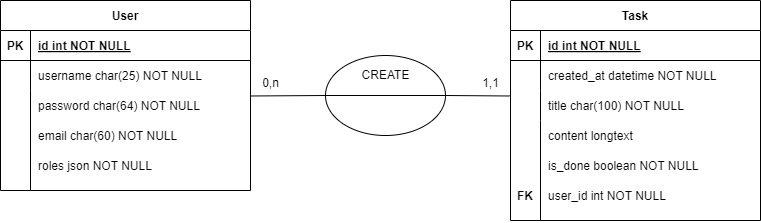

The diagram above was exported from draw.io. Its source (the exported page's mxGraphModel, read from the mxfile embedded in the PNG):
<mxGraphModel dx="1195" dy="622" grid="1" gridSize="10" guides="1" tooltips="1" connect="1" arrows="1" fold="1" page="1" pageScale="1" pageWidth="850" pageHeight="1100" math="0" shadow="0" extFonts="Permanent Marker^https://fonts.googleapis.com/css?family=Permanent+Marker">
  <root>
    <mxCell id="0" />
    <mxCell id="1" parent="0" />
    <mxCell id="C-vyLk0tnHw3VtMMgP7b-2" value="Task" style="shape=table;startSize=30;container=1;collapsible=1;childLayout=tableLayout;fixedRows=1;rowLines=0;fontStyle=1;align=center;resizeLast=1;" parent="1" vertex="1">
      <mxGeometry x="550" y="120" width="250" height="220" as="geometry" />
    </mxCell>
    <mxCell id="C-vyLk0tnHw3VtMMgP7b-3" value="" style="shape=partialRectangle;collapsible=0;dropTarget=0;pointerEvents=0;fillColor=none;points=[[0,0.5],[1,0.5]];portConstraint=eastwest;top=0;left=0;right=0;bottom=1;" parent="C-vyLk0tnHw3VtMMgP7b-2" vertex="1">
      <mxGeometry y="30" width="250" height="30" as="geometry" />
    </mxCell>
    <mxCell id="C-vyLk0tnHw3VtMMgP7b-4" value="PK" style="shape=partialRectangle;overflow=hidden;connectable=0;fillColor=none;top=0;left=0;bottom=0;right=0;fontStyle=1;" parent="C-vyLk0tnHw3VtMMgP7b-3" vertex="1">
      <mxGeometry width="30" height="30" as="geometry">
        <mxRectangle width="30" height="30" as="alternateBounds" />
      </mxGeometry>
    </mxCell>
    <mxCell id="C-vyLk0tnHw3VtMMgP7b-5" value="id int NOT NULL " style="shape=partialRectangle;overflow=hidden;connectable=0;fillColor=none;top=0;left=0;bottom=0;right=0;align=left;spacingLeft=6;fontStyle=5;" parent="C-vyLk0tnHw3VtMMgP7b-3" vertex="1">
      <mxGeometry x="30" width="220" height="30" as="geometry">
        <mxRectangle width="220" height="30" as="alternateBounds" />
      </mxGeometry>
    </mxCell>
    <mxCell id="C-vyLk0tnHw3VtMMgP7b-6" value="" style="shape=partialRectangle;collapsible=0;dropTarget=0;pointerEvents=0;fillColor=none;points=[[0,0.5],[1,0.5]];portConstraint=eastwest;top=0;left=0;right=0;bottom=0;" parent="C-vyLk0tnHw3VtMMgP7b-2" vertex="1">
      <mxGeometry y="60" width="250" height="30" as="geometry" />
    </mxCell>
    <mxCell id="C-vyLk0tnHw3VtMMgP7b-7" value="" style="shape=partialRectangle;overflow=hidden;connectable=0;fillColor=none;top=0;left=0;bottom=0;right=0;" parent="C-vyLk0tnHw3VtMMgP7b-6" vertex="1">
      <mxGeometry width="30" height="30" as="geometry">
        <mxRectangle width="30" height="30" as="alternateBounds" />
      </mxGeometry>
    </mxCell>
    <mxCell id="C-vyLk0tnHw3VtMMgP7b-8" value="created_at datetime NOT NULL" style="shape=partialRectangle;overflow=hidden;connectable=0;fillColor=none;top=0;left=0;bottom=0;right=0;align=left;spacingLeft=6;" parent="C-vyLk0tnHw3VtMMgP7b-6" vertex="1">
      <mxGeometry x="30" width="220" height="30" as="geometry">
        <mxRectangle width="220" height="30" as="alternateBounds" />
      </mxGeometry>
    </mxCell>
    <mxCell id="C-vyLk0tnHw3VtMMgP7b-9" value="" style="shape=partialRectangle;collapsible=0;dropTarget=0;pointerEvents=0;fillColor=none;points=[[0,0.5],[1,0.5]];portConstraint=eastwest;top=0;left=0;right=0;bottom=0;" parent="C-vyLk0tnHw3VtMMgP7b-2" vertex="1">
      <mxGeometry y="90" width="250" height="30" as="geometry" />
    </mxCell>
    <mxCell id="C-vyLk0tnHw3VtMMgP7b-10" value="" style="shape=partialRectangle;overflow=hidden;connectable=0;fillColor=none;top=0;left=0;bottom=0;right=0;" parent="C-vyLk0tnHw3VtMMgP7b-9" vertex="1">
      <mxGeometry width="30" height="30" as="geometry">
        <mxRectangle width="30" height="30" as="alternateBounds" />
      </mxGeometry>
    </mxCell>
    <mxCell id="C-vyLk0tnHw3VtMMgP7b-11" value="title char(100) NOT NULL" style="shape=partialRectangle;overflow=hidden;connectable=0;fillColor=none;top=0;left=0;bottom=0;right=0;align=left;spacingLeft=6;" parent="C-vyLk0tnHw3VtMMgP7b-9" vertex="1">
      <mxGeometry x="30" width="220" height="30" as="geometry">
        <mxRectangle width="220" height="30" as="alternateBounds" />
      </mxGeometry>
    </mxCell>
    <mxCell id="C-vyLk0tnHw3VtMMgP7b-23" value="User" style="shape=table;startSize=30;container=1;collapsible=1;childLayout=tableLayout;fixedRows=1;rowLines=0;fontStyle=1;align=center;resizeLast=1;" parent="1" vertex="1">
      <mxGeometry x="40" y="120" width="250" height="190" as="geometry" />
    </mxCell>
    <mxCell id="C-vyLk0tnHw3VtMMgP7b-24" value="" style="shape=partialRectangle;collapsible=0;dropTarget=0;pointerEvents=0;fillColor=none;points=[[0,0.5],[1,0.5]];portConstraint=eastwest;top=0;left=0;right=0;bottom=1;" parent="C-vyLk0tnHw3VtMMgP7b-23" vertex="1">
      <mxGeometry y="30" width="250" height="30" as="geometry" />
    </mxCell>
    <mxCell id="C-vyLk0tnHw3VtMMgP7b-25" value="PK" style="shape=partialRectangle;overflow=hidden;connectable=0;fillColor=none;top=0;left=0;bottom=0;right=0;fontStyle=1;" parent="C-vyLk0tnHw3VtMMgP7b-24" vertex="1">
      <mxGeometry width="30" height="30" as="geometry">
        <mxRectangle width="30" height="30" as="alternateBounds" />
      </mxGeometry>
    </mxCell>
    <mxCell id="C-vyLk0tnHw3VtMMgP7b-26" value="id int NOT NULL " style="shape=partialRectangle;overflow=hidden;connectable=0;fillColor=none;top=0;left=0;bottom=0;right=0;align=left;spacingLeft=6;fontStyle=5;" parent="C-vyLk0tnHw3VtMMgP7b-24" vertex="1">
      <mxGeometry x="30" width="220" height="30" as="geometry">
        <mxRectangle width="220" height="30" as="alternateBounds" />
      </mxGeometry>
    </mxCell>
    <mxCell id="C-vyLk0tnHw3VtMMgP7b-27" value="" style="shape=partialRectangle;collapsible=0;dropTarget=0;pointerEvents=0;fillColor=none;points=[[0,0.5],[1,0.5]];portConstraint=eastwest;top=0;left=0;right=0;bottom=0;" parent="C-vyLk0tnHw3VtMMgP7b-23" vertex="1">
      <mxGeometry y="60" width="250" height="30" as="geometry" />
    </mxCell>
    <mxCell id="C-vyLk0tnHw3VtMMgP7b-28" value="" style="shape=partialRectangle;overflow=hidden;connectable=0;fillColor=none;top=0;left=0;bottom=0;right=0;" parent="C-vyLk0tnHw3VtMMgP7b-27" vertex="1">
      <mxGeometry width="30" height="30" as="geometry">
        <mxRectangle width="30" height="30" as="alternateBounds" />
      </mxGeometry>
    </mxCell>
    <mxCell id="C-vyLk0tnHw3VtMMgP7b-29" value="username char(25) NOT NULL" style="shape=partialRectangle;overflow=hidden;connectable=0;fillColor=none;top=0;left=0;bottom=0;right=0;align=left;spacingLeft=6;" parent="C-vyLk0tnHw3VtMMgP7b-27" vertex="1">
      <mxGeometry x="30" width="220" height="30" as="geometry">
        <mxRectangle width="220" height="30" as="alternateBounds" />
      </mxGeometry>
    </mxCell>
    <mxCell id="GoYybHJ1Pi287NkhErSv-1" value="password char(64) NOT NULL" style="shape=partialRectangle;overflow=hidden;connectable=0;fillColor=none;top=0;left=0;bottom=0;right=0;align=left;spacingLeft=6;" vertex="1" parent="1">
      <mxGeometry x="70" y="210" width="220" height="30" as="geometry">
        <mxRectangle width="220" height="30" as="alternateBounds" />
      </mxGeometry>
    </mxCell>
    <mxCell id="GoYybHJ1Pi287NkhErSv-2" value="email char(60) NOT NULL" style="shape=partialRectangle;overflow=hidden;connectable=0;fillColor=none;top=0;left=0;bottom=0;right=0;align=left;spacingLeft=6;" vertex="1" parent="1">
      <mxGeometry x="70" y="240" width="220" height="30" as="geometry">
        <mxRectangle width="220" height="30" as="alternateBounds" />
      </mxGeometry>
    </mxCell>
    <mxCell id="GoYybHJ1Pi287NkhErSv-3" value="roles json NOT NULL" style="shape=partialRectangle;overflow=hidden;connectable=0;fillColor=none;top=0;left=0;bottom=0;right=0;align=left;spacingLeft=6;" vertex="1" parent="1">
      <mxGeometry x="70" y="270" width="220" height="30" as="geometry">
        <mxRectangle width="220" height="30" as="alternateBounds" />
      </mxGeometry>
    </mxCell>
    <mxCell id="GoYybHJ1Pi287NkhErSv-4" value="content longtext" style="shape=partialRectangle;overflow=hidden;connectable=0;fillColor=none;top=0;left=0;bottom=0;right=0;align=left;spacingLeft=6;" vertex="1" parent="1">
      <mxGeometry x="580" y="240" width="220" height="30" as="geometry">
        <mxRectangle width="220" height="30" as="alternateBounds" />
      </mxGeometry>
    </mxCell>
    <mxCell id="GoYybHJ1Pi287NkhErSv-5" value="is_done boolean NOT NULL" style="shape=partialRectangle;overflow=hidden;connectable=0;fillColor=none;top=0;left=0;bottom=0;right=0;align=left;spacingLeft=6;" vertex="1" parent="1">
      <mxGeometry x="580" y="270" width="220" height="30" as="geometry">
        <mxRectangle width="220" height="30" as="alternateBounds" />
      </mxGeometry>
    </mxCell>
    <mxCell id="GoYybHJ1Pi287NkhErSv-6" value="user_id int NOT NULL" style="shape=partialRectangle;overflow=hidden;connectable=0;fillColor=none;top=0;left=0;bottom=0;right=0;align=left;spacingLeft=6;" vertex="1" parent="1">
      <mxGeometry x="580" y="300" width="220" height="30" as="geometry">
        <mxRectangle width="220" height="30" as="alternateBounds" />
      </mxGeometry>
    </mxCell>
    <mxCell id="GoYybHJ1Pi287NkhErSv-7" value="FK" style="shape=partialRectangle;overflow=hidden;connectable=0;fillColor=none;top=0;left=0;bottom=0;right=0;fontStyle=1" vertex="1" parent="1">
      <mxGeometry x="550" y="300" width="30" height="30" as="geometry">
        <mxRectangle width="30" height="30" as="alternateBounds" />
      </mxGeometry>
    </mxCell>
    <mxCell id="GoYybHJ1Pi287NkhErSv-10" value="" style="endArrow=none;html=1;rounded=0;" edge="1" parent="1">
      <mxGeometry width="50" height="50" relative="1" as="geometry">
        <mxPoint x="580" y="340" as="sourcePoint" />
        <mxPoint x="580" y="240" as="targetPoint" />
      </mxGeometry>
    </mxCell>
    <mxCell id="GoYybHJ1Pi287NkhErSv-11" value="" style="endArrow=none;html=1;rounded=0;" edge="1" parent="1">
      <mxGeometry width="50" height="50" relative="1" as="geometry">
        <mxPoint x="70" y="310" as="sourcePoint" />
        <mxPoint x="70" y="210" as="targetPoint" />
      </mxGeometry>
    </mxCell>
    <mxCell id="GoYybHJ1Pi287NkhErSv-12" value="" style="ellipse;whiteSpace=wrap;html=1;" vertex="1" parent="1">
      <mxGeometry x="365" y="175" width="120" height="80" as="geometry" />
    </mxCell>
    <mxCell id="GoYybHJ1Pi287NkhErSv-13" value="" style="endArrow=none;html=1;rounded=0;entryX=1;entryY=0.5;entryDx=0;entryDy=0;exitX=0;exitY=0.5;exitDx=0;exitDy=0;" edge="1" parent="1" source="GoYybHJ1Pi287NkhErSv-12" target="GoYybHJ1Pi287NkhErSv-12">
      <mxGeometry width="50" height="50" relative="1" as="geometry">
        <mxPoint x="350" y="280" as="sourcePoint" />
        <mxPoint x="400" y="230" as="targetPoint" />
      </mxGeometry>
    </mxCell>
    <mxCell id="GoYybHJ1Pi287NkhErSv-14" value="CREATE" style="text;html=1;align=center;verticalAlign=middle;resizable=0;points=[];autosize=1;strokeColor=none;fillColor=none;" vertex="1" parent="1">
      <mxGeometry x="390" y="180" width="70" height="30" as="geometry" />
    </mxCell>
    <mxCell id="GoYybHJ1Pi287NkhErSv-15" value="" style="endArrow=none;html=1;rounded=0;entryX=0;entryY=0.5;entryDx=0;entryDy=0;exitX=1;exitY=1.183;exitDx=0;exitDy=0;exitPerimeter=0;" edge="1" parent="1" source="C-vyLk0tnHw3VtMMgP7b-27" target="GoYybHJ1Pi287NkhErSv-12">
      <mxGeometry width="50" height="50" relative="1" as="geometry">
        <mxPoint x="350" y="280" as="sourcePoint" />
        <mxPoint x="400" y="230" as="targetPoint" />
      </mxGeometry>
    </mxCell>
    <mxCell id="GoYybHJ1Pi287NkhErSv-16" value="" style="endArrow=none;html=1;rounded=0;entryX=1;entryY=0.5;entryDx=0;entryDy=0;exitX=-0.003;exitY=0.183;exitDx=0;exitDy=0;exitPerimeter=0;" edge="1" parent="1" source="C-vyLk0tnHw3VtMMgP7b-9" target="GoYybHJ1Pi287NkhErSv-12">
      <mxGeometry width="50" height="50" relative="1" as="geometry">
        <mxPoint x="350" y="280" as="sourcePoint" />
        <mxPoint x="400" y="230" as="targetPoint" />
      </mxGeometry>
    </mxCell>
    <mxCell id="GoYybHJ1Pi287NkhErSv-17" value="0,n" style="text;html=1;align=center;verticalAlign=middle;resizable=0;points=[];autosize=1;strokeColor=none;fillColor=none;" vertex="1" parent="1">
      <mxGeometry x="290" y="188" width="40" height="30" as="geometry" />
    </mxCell>
    <mxCell id="GoYybHJ1Pi287NkhErSv-18" value="1,1" style="text;html=1;align=center;verticalAlign=middle;resizable=0;points=[];autosize=1;strokeColor=none;fillColor=none;" vertex="1" parent="1">
      <mxGeometry x="510" y="188" width="40" height="30" as="geometry" />
    </mxCell>
  </root>
</mxGraphModel>